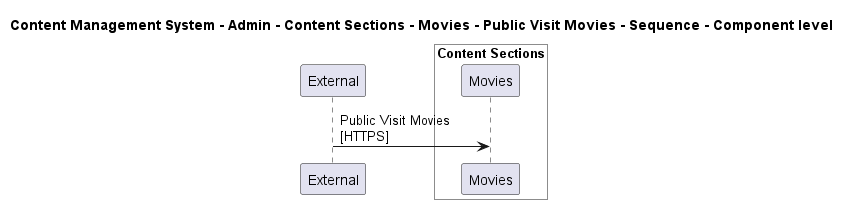

The diagram above was rendered by PlantUML. Its source (embedded in the PNG):
@startuml

title Content Management System - Admin - Content Sections - Movies - Public Visit Movies - Sequence - Component level

participant "External" as C4InterFlow.SoftwareSystems.ExternalSystem

box "Admin" #White
    
box "Content Sections" #White
    participant "Movies" as ContentManagementSystem.SoftwareSystems.Admin.Containers.ContentSections.Components.Movies
end box

end box


C4InterFlow.SoftwareSystems.ExternalSystem -> ContentManagementSystem.SoftwareSystems.Admin.Containers.ContentSections.Components.Movies : Public Visit Movies\n[HTTPS]


@enduml